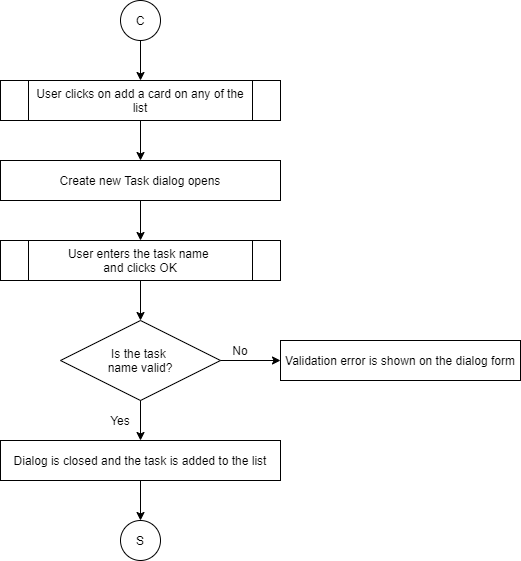

The diagram above was exported from draw.io. Its source (the exported page's mxGraphModel, read from the mxfile embedded in the PNG):
<mxGraphModel dx="868" dy="401" grid="1" gridSize="10" guides="1" tooltips="1" connect="1" arrows="1" fold="1" page="1" pageScale="1" pageWidth="850" pageHeight="1100" math="0" shadow="0">
  <root>
    <mxCell id="0" />
    <mxCell id="1" parent="0" />
    <mxCell id="2" value="C" style="ellipse;whiteSpace=wrap;html=1;aspect=fixed;" vertex="1" parent="1">
      <mxGeometry x="280" y="40" width="40" height="40" as="geometry" />
    </mxCell>
    <mxCell id="3" value="User enters the task name &lt;br&gt;and clicks OK" style="shape=process;whiteSpace=wrap;html=1;backgroundOutline=1;" vertex="1" parent="1">
      <mxGeometry x="160" y="280" width="280" height="40" as="geometry" />
    </mxCell>
    <mxCell id="4" value="Is the task &lt;br&gt;name valid?" style="rhombus;whiteSpace=wrap;html=1;" vertex="1" parent="1">
      <mxGeometry x="220" y="360" width="160" height="80" as="geometry" />
    </mxCell>
    <mxCell id="5" value="Dialog is closed and the task is added to the list" style="rounded=0;whiteSpace=wrap;html=1;" vertex="1" parent="1">
      <mxGeometry x="160" y="480" width="280" height="40" as="geometry" />
    </mxCell>
    <mxCell id="6" value="Validation error is shown on the dialog form" style="rounded=0;whiteSpace=wrap;html=1;" vertex="1" parent="1">
      <mxGeometry x="440" y="380" width="240" height="40" as="geometry" />
    </mxCell>
    <mxCell id="7" value="User clicks on add a card on any of the list" style="shape=process;whiteSpace=wrap;html=1;backgroundOutline=1;" vertex="1" parent="1">
      <mxGeometry x="160" y="120" width="280" height="40" as="geometry" />
    </mxCell>
    <mxCell id="8" value="Create new Task dialog opens" style="rounded=0;whiteSpace=wrap;html=1;" vertex="1" parent="1">
      <mxGeometry x="160" y="200" width="280" height="40" as="geometry" />
    </mxCell>
    <mxCell id="9" value="S" style="ellipse;whiteSpace=wrap;html=1;aspect=fixed;" vertex="1" parent="1">
      <mxGeometry x="280" y="560" width="40" height="40" as="geometry" />
    </mxCell>
    <mxCell id="10" value="" style="endArrow=classic;html=1;exitX=0.5;exitY=1;exitDx=0;exitDy=0;" edge="1" source="2" parent="1">
      <mxGeometry width="50" height="50" relative="1" as="geometry">
        <mxPoint x="260" y="280" as="sourcePoint" />
        <mxPoint x="300" y="120" as="targetPoint" />
      </mxGeometry>
    </mxCell>
    <mxCell id="11" value="" style="endArrow=classic;html=1;exitX=0.5;exitY=1;exitDx=0;exitDy=0;" edge="1" parent="1">
      <mxGeometry width="50" height="50" relative="1" as="geometry">
        <mxPoint x="300" y="160" as="sourcePoint" />
        <mxPoint x="300" y="200" as="targetPoint" />
      </mxGeometry>
    </mxCell>
    <mxCell id="12" value="" style="endArrow=classic;html=1;exitX=0.5;exitY=1;exitDx=0;exitDy=0;" edge="1" parent="1">
      <mxGeometry width="50" height="50" relative="1" as="geometry">
        <mxPoint x="300" y="240" as="sourcePoint" />
        <mxPoint x="300" y="280" as="targetPoint" />
      </mxGeometry>
    </mxCell>
    <mxCell id="13" value="" style="endArrow=classic;html=1;exitX=0.5;exitY=1;exitDx=0;exitDy=0;" edge="1" parent="1">
      <mxGeometry width="50" height="50" relative="1" as="geometry">
        <mxPoint x="300" y="320" as="sourcePoint" />
        <mxPoint x="300" y="360" as="targetPoint" />
      </mxGeometry>
    </mxCell>
    <mxCell id="14" value="" style="endArrow=classic;html=1;exitX=0.5;exitY=1;exitDx=0;exitDy=0;" edge="1" parent="1">
      <mxGeometry width="50" height="50" relative="1" as="geometry">
        <mxPoint x="300" y="440" as="sourcePoint" />
        <mxPoint x="300" y="480" as="targetPoint" />
      </mxGeometry>
    </mxCell>
    <mxCell id="15" value="" style="endArrow=classic;html=1;exitX=0.5;exitY=1;exitDx=0;exitDy=0;" edge="1" parent="1">
      <mxGeometry width="50" height="50" relative="1" as="geometry">
        <mxPoint x="300" y="520" as="sourcePoint" />
        <mxPoint x="300" y="560" as="targetPoint" />
      </mxGeometry>
    </mxCell>
    <mxCell id="16" value="" style="endArrow=classic;html=1;exitX=1;exitY=0.5;exitDx=0;exitDy=0;" edge="1" source="4" target="6" parent="1">
      <mxGeometry width="50" height="50" relative="1" as="geometry">
        <mxPoint x="310" y="530" as="sourcePoint" />
        <mxPoint x="310" y="570" as="targetPoint" />
      </mxGeometry>
    </mxCell>
    <mxCell id="17" value="Yes" style="text;html=1;strokeColor=none;fillColor=none;align=center;verticalAlign=middle;whiteSpace=wrap;rounded=0;" vertex="1" parent="1">
      <mxGeometry x="260" y="450" width="40" height="20" as="geometry" />
    </mxCell>
    <mxCell id="18" value="No" style="text;html=1;strokeColor=none;fillColor=none;align=center;verticalAlign=middle;whiteSpace=wrap;rounded=0;" vertex="1" parent="1">
      <mxGeometry x="380" y="380" width="40" height="20" as="geometry" />
    </mxCell>
  </root>
</mxGraphModel>